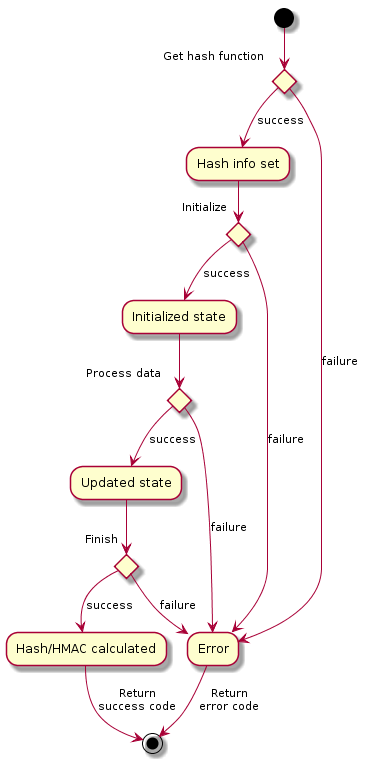

The diagram above was rendered by PlantUML. Its source (embedded in the PNG):
@startuml
(*) if "Get hash function" then
    -->[success] "Hash info set"

    if "Initialize" then
        -->[success] "Initialized state"

        if "Process data" then
            -->[success] "Updated state"

            if "Finish" then
                -->[success] "Hash/HMAC calculated"
                -->[Return\nsuccess code] (*)
            else
                -->[failure] "Error" as error
                -->[Return\nerror code] (*)
            endif
       else
           -->[failure] error
       endif

   else
       -->[failure] error
   endif

else
    -->[failure] error
endif
@enduml